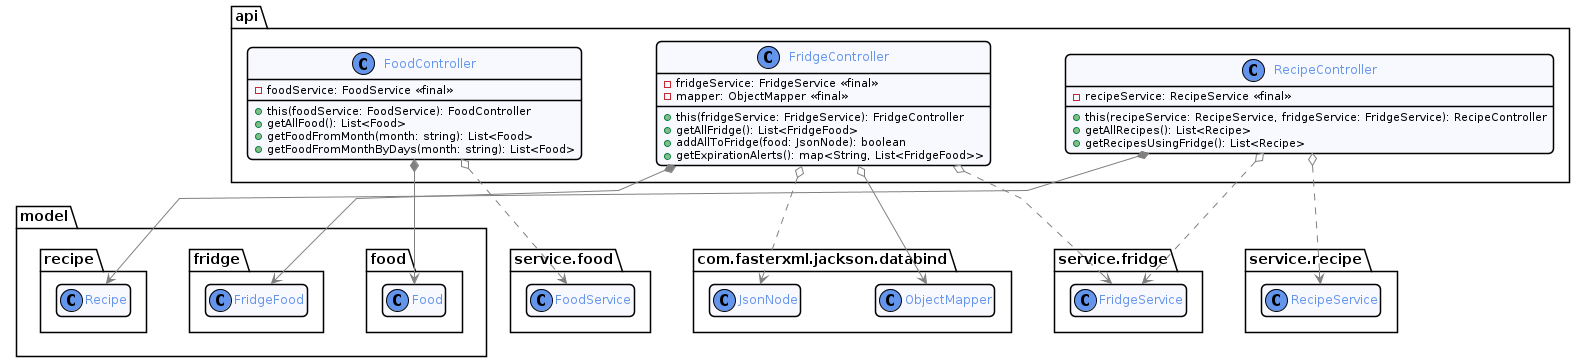

The diagram above was rendered by PlantUML. Its source (embedded in the PNG):
@startuml api
!include ../style/commons.style

package model {
    package food {
        class Food {}
    }

    package fridge {
        class FridgeFood {}
    }

    package recipe {
        class Recipe {}
    }
}

package com.fasterxml.jackson.databind {
    class ObjectMapper {}
    class JsonNode {}
}

package service.food {
    class FoodService {}
}

package service.fridge {
    class FridgeService {}
}

package service.recipe {
    class RecipeService {}
}

package api {
    class FoodController {
        - foodService: FoodService <<final>>
        + this(foodService: FoodService): FoodController
        + getAllFood(): List<Food>
        + getFoodFromMonth(month: string): List<Food>
        + getFoodFromMonthByDays(month: string): List<Food>
    }

    class FridgeController {
        - fridgeService: FridgeService <<final>>
        - mapper: ObjectMapper <<final>>
        + this(fridgeService: FridgeService): FridgeController
        + getAllFridge(): List<FridgeFood>
        + addAllToFridge(food: JsonNode): boolean
        + getExpirationAlerts(): map<String, List<FridgeFood>>
    }

    class RecipeController {
        - recipeService: RecipeService <<final>>
        + this(recipeService: RecipeService, fridgeService: FridgeService): RecipeController
        + getAllRecipes(): List<Recipe>
        + getRecipesUsingFridge(): List<Recipe>
    }
}

FoodController *--> Food
FoodController o..> FoodService

FridgeController *--> FridgeFood
FridgeController o--> ObjectMapper
FridgeController o..> FridgeService
FridgeController o..> JsonNode

RecipeController *--> Recipe
RecipeController o..> RecipeService
RecipeController o..> FridgeService
@enduml